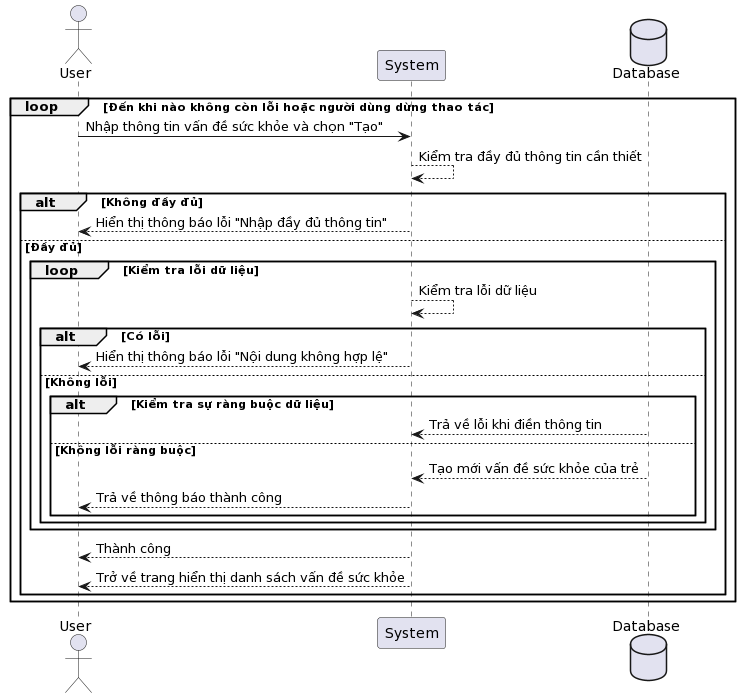

The diagram above was rendered by PlantUML. Its source (embedded in the PNG):
@startuml
actor User
participant "System" as System
database Database
loop Đến khi nào không còn lỗi hoặc người dùng dừng thao tác
User -> System: Nhập thông tin vấn đề sức khỏe và chọn "Tạo"

System --> System: Kiểm tra đầy đủ thông tin cần thiết
alt Không đầy đủ
    System --> User: Hiển thị thông báo lỗi "Nhập đầy đủ thông tin"
else Đầy đủ
    loop Kiểm tra lỗi dữ liệu
        System --> System: Kiểm tra lỗi dữ liệu
        alt Có lỗi
            System --> User: Hiển thị thông báo lỗi "Nội dung không hợp lệ"
        else Không lỗi
            alt Kiểm tra sự ràng buộc dữ liệu
                Database --> System: Trả về lỗi khi điền thông tin
            else Không lỗi ràng buộc
                Database --> System: Tạo mới vấn đề sức khỏe của trẻ
                System --> User: Trả về thông báo thành công
            end
        end
    end
    System --> User: Thành công
    System --> User: Trở về trang hiển thị danh sách vấn đề sức khỏe
end
end
@enduml